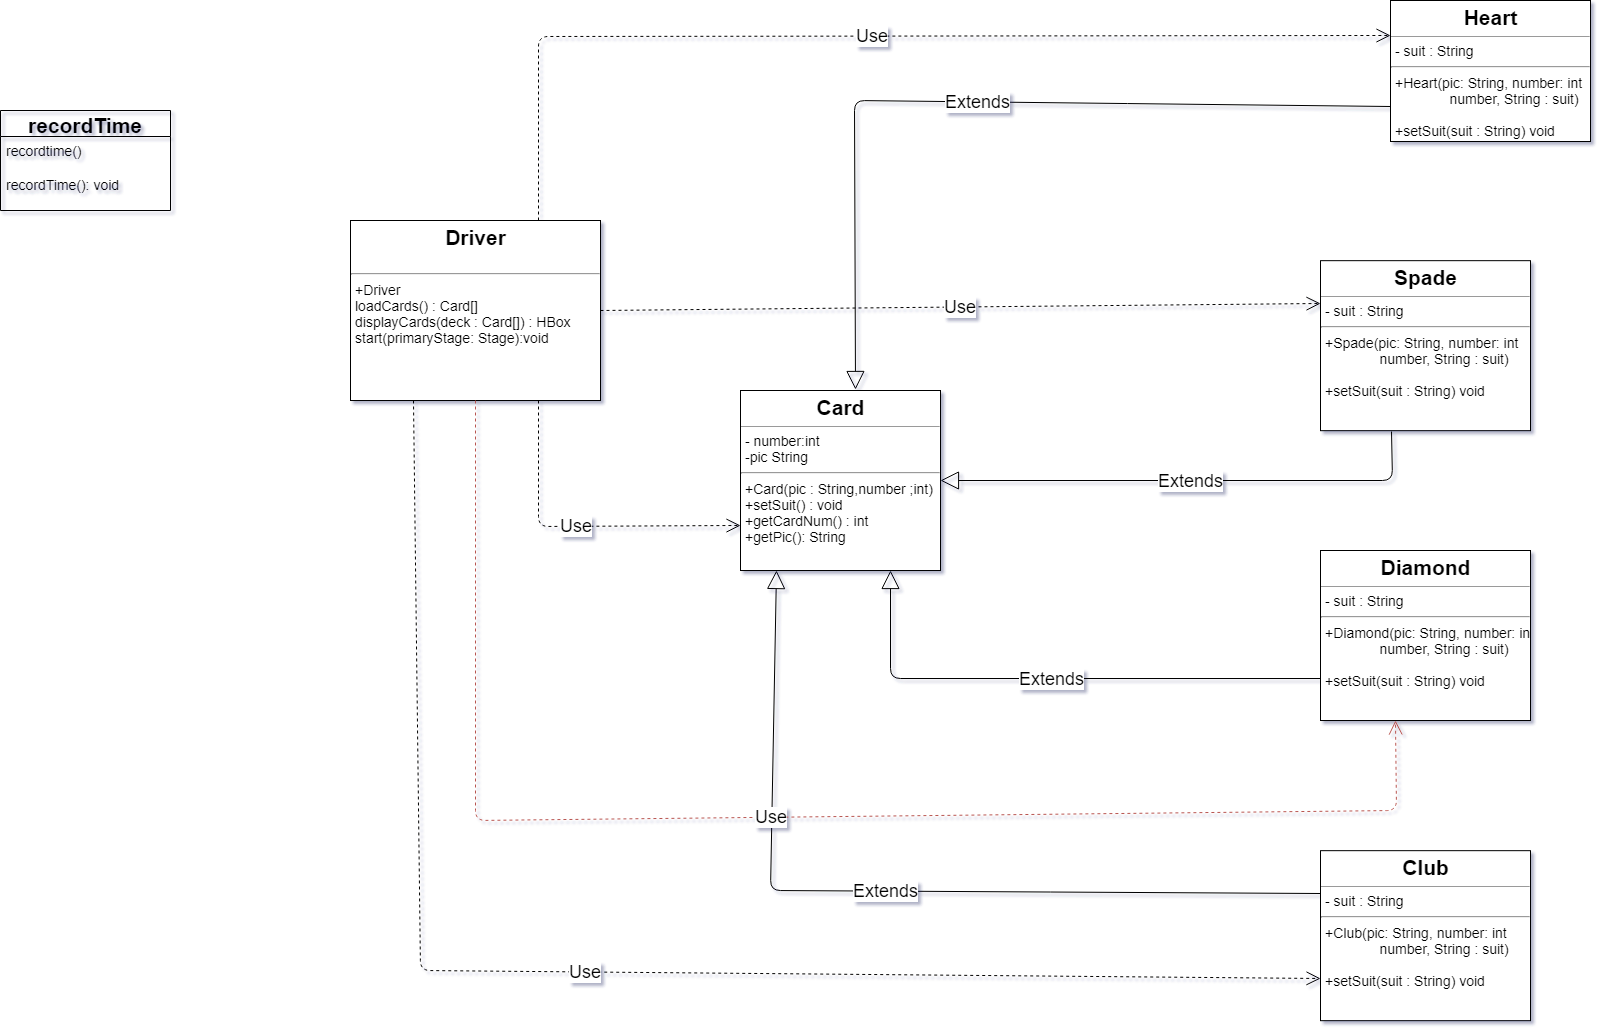

The diagram above was exported from draw.io. Its source (the exported page's mxGraphModel, read from the mxfile embedded in the PNG):
<mxGraphModel dx="1690" dy="452" grid="1" gridSize="10" guides="1" tooltips="1" connect="1" arrows="1" fold="1" page="1" pageScale="1" pageWidth="850" pageHeight="1100" background="#ffffff" math="0" shadow="1">
  <root>
    <mxCell id="0" />
    <mxCell id="1" parent="0" />
    <mxCell id="YqgylQTtT9qUdexCmbJx-23" value="&lt;p style=&quot;margin: 0px ; margin-top: 4px ; text-align: center&quot;&gt;&lt;b&gt;&lt;font style=&quot;font-size: 21px&quot;&gt;Card&lt;/font&gt;&lt;/b&gt;&lt;/p&gt;&lt;hr size=&quot;1&quot;&gt;&lt;p style=&quot;margin: 0px 0px 0px 4px ; font-size: 14px&quot;&gt;&lt;font style=&quot;font-size: 14px&quot;&gt;- number:int&lt;/font&gt;&lt;/p&gt;&lt;p style=&quot;margin: 0px 0px 0px 4px ; font-size: 14px&quot;&gt;&lt;font style=&quot;font-size: 14px&quot;&gt;-pic String&lt;/font&gt;&lt;/p&gt;&lt;p style=&quot;margin: 0px 0px 0px 4px ; font-size: 14px&quot;&gt;&lt;/p&gt;&lt;hr style=&quot;font-size: 14px&quot;&gt;&lt;p style=&quot;margin: 0px 0px 0px 4px ; font-size: 14px&quot;&gt;&lt;font style=&quot;font-size: 14px&quot;&gt;+Card(pic : String,number ;int)&lt;/font&gt;&lt;/p&gt;&lt;p style=&quot;margin: 0px 0px 0px 4px ; font-size: 14px&quot;&gt;&lt;font style=&quot;font-size: 14px&quot;&gt;+setSuit() : void&lt;/font&gt;&lt;/p&gt;&lt;p style=&quot;text-align: left ; margin: 0px 0px 0px 4px ; font-size: 14px&quot;&gt;&lt;font style=&quot;font-size: 14px&quot;&gt;+getCardNum() : int&lt;/font&gt;&lt;/p&gt;&lt;p style=&quot;text-align: left ; margin: 0px 0px 0px 4px ; font-size: 14px&quot;&gt;&lt;font style=&quot;font-size: 14px&quot;&gt;+&lt;span&gt;getPic(): String&lt;/span&gt;&lt;/font&gt;&lt;/p&gt;" style="verticalAlign=top;align=left;overflow=fill;fontSize=12;fontFamily=Helvetica;html=1;" parent="1" vertex="1">
      <mxGeometry x="20" y="430" width="200" height="180" as="geometry" />
    </mxCell>
    <mxCell id="YqgylQTtT9qUdexCmbJx-25" value="&lt;p style=&quot;margin: 0px ; margin-top: 4px ; text-align: center&quot;&gt;&lt;span style=&quot;font-size: 21px&quot;&gt;&lt;b&gt;Heart&lt;/b&gt;&lt;/span&gt;&lt;/p&gt;&lt;hr size=&quot;1&quot;&gt;&lt;p style=&quot;margin: 0px 0px 0px 4px ; font-size: 14px&quot;&gt;&lt;font style=&quot;font-size: 14px&quot;&gt;- suit : String&lt;/font&gt;&lt;/p&gt;&lt;p style=&quot;margin: 0px 0px 0px 4px ; font-size: 14px&quot;&gt;&lt;/p&gt;&lt;hr style=&quot;font-size: 14px&quot;&gt;&lt;p style=&quot;margin: 0px 0px 0px 4px ; font-size: 14px&quot;&gt;&lt;font style=&quot;font-size: 14px&quot;&gt;+Heart(pic: String, number: int&lt;/font&gt;&lt;/p&gt;&lt;p style=&quot;margin: 0px 0px 0px 4px ; font-size: 14px&quot;&gt;&lt;font style=&quot;font-size: 14px&quot;&gt;&amp;nbsp; &amp;nbsp; &amp;nbsp; &amp;nbsp; &amp;nbsp; &amp;nbsp; &amp;nbsp; number, String : suit)&lt;/font&gt;&lt;/p&gt;&lt;p style=&quot;margin: 0px 0px 0px 4px ; font-size: 14px&quot;&gt;&lt;font style=&quot;font-size: 14px&quot;&gt;&lt;br&gt;&lt;/font&gt;&lt;/p&gt;&lt;p style=&quot;margin: 0px 0px 0px 4px ; font-size: 14px&quot;&gt;+setSuit(suit : String) void&lt;/p&gt;" style="verticalAlign=top;align=left;overflow=fill;fontSize=12;fontFamily=Helvetica;html=1;" parent="1" vertex="1">
      <mxGeometry x="670" y="40" width="200" height="141" as="geometry" />
    </mxCell>
    <mxCell id="YqgylQTtT9qUdexCmbJx-26" value="&lt;p style=&quot;margin: 0px ; margin-top: 4px ; text-align: center&quot;&gt;&lt;span style=&quot;font-size: 21px&quot;&gt;&lt;b&gt;Club&lt;/b&gt;&lt;/span&gt;&lt;/p&gt;&lt;hr size=&quot;1&quot;&gt;&lt;p style=&quot;margin: 0px 0px 0px 4px ; font-size: 14px&quot;&gt;&lt;font style=&quot;font-size: 14px&quot;&gt;- suit : String&lt;/font&gt;&lt;/p&gt;&lt;p style=&quot;margin: 0px 0px 0px 4px ; font-size: 14px&quot;&gt;&lt;/p&gt;&lt;hr style=&quot;font-size: 14px&quot;&gt;&lt;p style=&quot;margin: 0px 0px 0px 4px ; font-size: 14px&quot;&gt;&lt;font style=&quot;font-size: 14px&quot;&gt;+Club(pic: String, number: int&lt;/font&gt;&lt;/p&gt;&lt;p style=&quot;margin: 0px 0px 0px 4px ; font-size: 14px&quot;&gt;&lt;font style=&quot;font-size: 14px&quot;&gt;&amp;nbsp; &amp;nbsp; &amp;nbsp; &amp;nbsp; &amp;nbsp; &amp;nbsp; &amp;nbsp; number, String : suit)&lt;/font&gt;&lt;/p&gt;&lt;p style=&quot;margin: 0px 0px 0px 4px ; font-size: 14px&quot;&gt;&lt;font style=&quot;font-size: 14px&quot;&gt;&lt;br&gt;&lt;/font&gt;&lt;/p&gt;&lt;p style=&quot;margin: 0px 0px 0px 4px ; font-size: 14px&quot;&gt;+setSuit(suit : String) void&lt;/p&gt;" style="verticalAlign=top;align=left;overflow=fill;fontSize=12;fontFamily=Helvetica;html=1;" parent="1" vertex="1">
      <mxGeometry x="600" y="890.1666259765625" width="210" height="170" as="geometry" />
    </mxCell>
    <mxCell id="YqgylQTtT9qUdexCmbJx-27" value="&lt;p style=&quot;margin: 0px ; margin-top: 4px ; text-align: center&quot;&gt;&lt;span style=&quot;font-size: 21px&quot;&gt;&lt;b&gt;Diamond&lt;/b&gt;&lt;/span&gt;&lt;/p&gt;&lt;hr size=&quot;1&quot;&gt;&lt;p style=&quot;margin: 0px 0px 0px 4px ; font-size: 14px&quot;&gt;&lt;font style=&quot;font-size: 14px&quot;&gt;- suit : String&lt;/font&gt;&lt;/p&gt;&lt;p style=&quot;margin: 0px 0px 0px 4px ; font-size: 14px&quot;&gt;&lt;/p&gt;&lt;hr style=&quot;font-size: 14px&quot;&gt;&lt;p style=&quot;margin: 0px 0px 0px 4px ; font-size: 14px&quot;&gt;&lt;font style=&quot;font-size: 14px&quot;&gt;+Diamond(pic: String, number: int&lt;/font&gt;&lt;/p&gt;&lt;p style=&quot;margin: 0px 0px 0px 4px ; font-size: 14px&quot;&gt;&lt;font style=&quot;font-size: 14px&quot;&gt;&amp;nbsp; &amp;nbsp; &amp;nbsp; &amp;nbsp; &amp;nbsp; &amp;nbsp; &amp;nbsp; number, String : suit)&lt;/font&gt;&lt;/p&gt;&lt;p style=&quot;margin: 0px 0px 0px 4px ; font-size: 14px&quot;&gt;&lt;font style=&quot;font-size: 14px&quot;&gt;&lt;br&gt;&lt;/font&gt;&lt;/p&gt;&lt;p style=&quot;margin: 0px 0px 0px 4px ; font-size: 14px&quot;&gt;+setSuit(suit : String) void&lt;/p&gt;" style="verticalAlign=top;align=left;overflow=fill;fontSize=12;fontFamily=Helvetica;html=1;" parent="1" vertex="1">
      <mxGeometry x="600" y="590" width="210" height="170" as="geometry" />
    </mxCell>
    <mxCell id="YqgylQTtT9qUdexCmbJx-28" value="&lt;p style=&quot;margin: 0px ; margin-top: 4px ; text-align: center&quot;&gt;&lt;b&gt;&lt;font style=&quot;font-size: 21px&quot;&gt;Spade&lt;/font&gt;&lt;/b&gt;&lt;/p&gt;&lt;hr size=&quot;1&quot;&gt;&lt;p style=&quot;margin: 0px 0px 0px 4px ; font-size: 14px&quot;&gt;&lt;font style=&quot;font-size: 14px&quot;&gt;- suit : String&lt;/font&gt;&lt;/p&gt;&lt;p style=&quot;margin: 0px 0px 0px 4px ; font-size: 14px&quot;&gt;&lt;/p&gt;&lt;hr style=&quot;font-size: 14px&quot;&gt;&lt;p style=&quot;margin: 0px 0px 0px 4px ; font-size: 14px&quot;&gt;&lt;font style=&quot;font-size: 14px&quot;&gt;+Spade(pic: String, number: int&lt;/font&gt;&lt;/p&gt;&lt;p style=&quot;margin: 0px 0px 0px 4px ; font-size: 14px&quot;&gt;&lt;font style=&quot;font-size: 14px&quot;&gt;&amp;nbsp; &amp;nbsp; &amp;nbsp; &amp;nbsp; &amp;nbsp; &amp;nbsp; &amp;nbsp; number, String : suit)&lt;/font&gt;&lt;/p&gt;&lt;p style=&quot;margin: 0px 0px 0px 4px ; font-size: 14px&quot;&gt;&lt;font style=&quot;font-size: 14px&quot;&gt;&lt;br&gt;&lt;/font&gt;&lt;/p&gt;&lt;p style=&quot;margin: 0px 0px 0px 4px ; font-size: 14px&quot;&gt;+setSuit(suit : String) void&lt;/p&gt;" style="verticalAlign=top;align=left;overflow=fill;fontSize=12;fontFamily=Helvetica;html=1;" parent="1" vertex="1">
      <mxGeometry x="600" y="300.1666259765625" width="210" height="170" as="geometry" />
    </mxCell>
    <mxCell id="YqgylQTtT9qUdexCmbJx-29" value="&lt;p style=&quot;margin: 0px ; margin-top: 4px ; text-align: center&quot;&gt;&lt;span style=&quot;font-size: 21px&quot;&gt;&lt;b&gt;Driver&lt;/b&gt;&lt;/span&gt;&lt;/p&gt;&lt;p style=&quot;margin: 0px 0px 0px 4px ; font-size: 14px&quot;&gt;&lt;br&gt;&lt;/p&gt;&lt;p style=&quot;margin: 0px 0px 0px 4px ; font-size: 14px&quot;&gt;&lt;/p&gt;&lt;hr style=&quot;font-size: 14px&quot;&gt;&lt;p style=&quot;margin: 0px 0px 0px 4px ; font-size: 14px&quot;&gt;&lt;font style=&quot;font-size: 14px&quot;&gt;+Driver&lt;br&gt;&lt;/font&gt;&lt;/p&gt;&lt;p style=&quot;margin: 0px 0px 0px 4px ; font-size: 14px&quot;&gt;loadCards() : Card[]&lt;/p&gt;&lt;p style=&quot;margin: 0px 0px 0px 4px ; font-size: 14px&quot;&gt;displayCards(deck : Card[]) : HBox&lt;/p&gt;&lt;p style=&quot;margin: 0px 0px 0px 4px ; font-size: 14px&quot;&gt;start(primaryStage: Stage):void&lt;/p&gt;&lt;p style=&quot;margin: 0px 0px 0px 4px ; font-size: 14px&quot;&gt;&lt;br&gt;&lt;/p&gt;" style="verticalAlign=top;align=left;overflow=fill;fontSize=12;fontFamily=Helvetica;html=1;" parent="1" vertex="1">
      <mxGeometry x="-370" y="260" width="250" height="180" as="geometry" />
    </mxCell>
    <mxCell id="YqgylQTtT9qUdexCmbJx-37" value="Extends" style="endArrow=block;endSize=16;endFill=0;html=1;entryX=0.18;entryY=1;entryDx=0;entryDy=0;fontSize=18;entryPerimeter=0;exitX=0;exitY=0.25;exitDx=0;exitDy=0;" parent="1" source="YqgylQTtT9qUdexCmbJx-26" target="YqgylQTtT9qUdexCmbJx-23" edge="1">
      <mxGeometry width="160" relative="1" as="geometry">
        <mxPoint x="600" y="890" as="sourcePoint" />
        <mxPoint x="440" y="690" as="targetPoint" />
        <Array as="points">
          <mxPoint x="50" y="930" />
        </Array>
      </mxGeometry>
    </mxCell>
    <mxCell id="YqgylQTtT9qUdexCmbJx-38" value="Extends" style="endArrow=block;endSize=16;endFill=0;html=1;fontSize=18;exitX=0;exitY=0.75;exitDx=0;exitDy=0;entryX=0.75;entryY=1;entryDx=0;entryDy=0;" parent="1" source="YqgylQTtT9qUdexCmbJx-27" target="YqgylQTtT9qUdexCmbJx-23" edge="1">
      <mxGeometry width="160" relative="1" as="geometry">
        <mxPoint x="590" y="670" as="sourcePoint" />
        <mxPoint x="170" y="620" as="targetPoint" />
        <Array as="points">
          <mxPoint x="170" y="718" />
        </Array>
      </mxGeometry>
    </mxCell>
    <mxCell id="YqgylQTtT9qUdexCmbJx-39" value="Extends" style="endArrow=block;endSize=16;endFill=0;html=1;entryX=0.573;entryY=-0.007;entryDx=0;entryDy=0;fontSize=18;entryPerimeter=0;exitX=0;exitY=0.75;exitDx=0;exitDy=0;" parent="1" source="YqgylQTtT9qUdexCmbJx-25" target="YqgylQTtT9qUdexCmbJx-23" edge="1">
      <mxGeometry width="160" relative="1" as="geometry">
        <mxPoint x="515" y="245" as="sourcePoint" />
        <mxPoint x="285" y="-15" as="targetPoint" />
        <Array as="points">
          <mxPoint x="134" y="140" />
        </Array>
      </mxGeometry>
    </mxCell>
    <mxCell id="YqgylQTtT9qUdexCmbJx-40" value="Extends" style="endArrow=block;endSize=16;endFill=0;html=1;entryX=1;entryY=0.5;entryDx=0;entryDy=0;fontSize=18;exitX=0.34;exitY=1.003;exitDx=0;exitDy=0;exitPerimeter=0;" parent="1" source="YqgylQTtT9qUdexCmbJx-28" target="YqgylQTtT9qUdexCmbJx-23" edge="1">
      <mxGeometry width="160" relative="1" as="geometry">
        <mxPoint x="686" y="159" as="sourcePoint" />
        <mxPoint x="360" y="441" as="targetPoint" />
        <Array as="points">
          <mxPoint x="672" y="520" />
        </Array>
      </mxGeometry>
    </mxCell>
    <mxCell id="YqgylQTtT9qUdexCmbJx-45" value="Use" style="endArrow=open;endSize=12;dashed=1;html=1;fontSize=18;entryX=0;entryY=0.25;entryDx=0;entryDy=0;exitX=0.75;exitY=0;exitDx=0;exitDy=0;" parent="1" source="YqgylQTtT9qUdexCmbJx-29" target="YqgylQTtT9qUdexCmbJx-25" edge="1">
      <mxGeometry width="160" relative="1" as="geometry">
        <mxPoint x="-210" y="76" as="sourcePoint" />
        <mxPoint x="50" y="260" as="targetPoint" />
        <Array as="points">
          <mxPoint x="-182" y="76" />
        </Array>
      </mxGeometry>
    </mxCell>
    <mxCell id="YqgylQTtT9qUdexCmbJx-46" value="Use" style="endArrow=open;endSize=12;dashed=1;html=1;fontSize=18;entryX=0;entryY=0.25;entryDx=0;entryDy=0;exitX=1;exitY=0.5;exitDx=0;exitDy=0;" parent="1" source="YqgylQTtT9qUdexCmbJx-29" target="YqgylQTtT9qUdexCmbJx-28" edge="1">
      <mxGeometry width="160" relative="1" as="geometry">
        <mxPoint x="-100" y="340" as="sourcePoint" />
        <mxPoint x="705" y="274" as="targetPoint" />
      </mxGeometry>
    </mxCell>
    <mxCell id="YqgylQTtT9qUdexCmbJx-47" value="Use" style="endArrow=open;endSize=12;dashed=1;html=1;fontSize=18;exitX=0.25;exitY=1;exitDx=0;exitDy=0;entryX=0;entryY=0.75;entryDx=0;entryDy=0;" parent="1" source="YqgylQTtT9qUdexCmbJx-29" target="YqgylQTtT9qUdexCmbJx-26" edge="1">
      <mxGeometry width="160" relative="1" as="geometry">
        <mxPoint x="-110" y="958" as="sourcePoint" />
        <mxPoint x="590" y="960" as="targetPoint" />
        <Array as="points">
          <mxPoint x="-300" y="1010" />
        </Array>
      </mxGeometry>
    </mxCell>
    <mxCell id="YqgylQTtT9qUdexCmbJx-48" value="Use" style="endArrow=open;endSize=12;dashed=1;html=1;fontSize=18;entryX=0.359;entryY=1;entryDx=0;entryDy=0;entryPerimeter=0;fillColor=#f8cecc;strokeColor=#b85450;" parent="1" target="YqgylQTtT9qUdexCmbJx-27" edge="1">
      <mxGeometry width="160" relative="1" as="geometry">
        <mxPoint x="-245" y="440" as="sourcePoint" />
        <mxPoint x="673" y="830" as="targetPoint" />
        <Array as="points">
          <mxPoint x="-245" y="860" />
          <mxPoint x="676" y="850" />
        </Array>
      </mxGeometry>
    </mxCell>
    <mxCell id="YqgylQTtT9qUdexCmbJx-49" value="Use" style="endArrow=open;endSize=12;dashed=1;html=1;fontSize=18;entryX=0;entryY=0.75;entryDx=0;entryDy=0;exitX=0.75;exitY=1;exitDx=0;exitDy=0;" parent="1" source="YqgylQTtT9qUdexCmbJx-29" target="YqgylQTtT9qUdexCmbJx-23" edge="1">
      <mxGeometry width="160" relative="1" as="geometry">
        <mxPoint x="-390" y="385" as="sourcePoint" />
        <mxPoint x="531" y="705" as="targetPoint" />
        <Array as="points">
          <mxPoint x="-182" y="566" />
        </Array>
      </mxGeometry>
    </mxCell>
    <mxCell id="9S3BuxVERSy5ZBDkJtjL-1" value="recordTime" style="swimlane;fontStyle=1;childLayout=stackLayout;horizontal=1;startSize=26;fillColor=none;horizontalStack=0;resizeParent=1;resizeParentMax=0;resizeLast=0;collapsible=1;marginBottom=0;fontSize=21;" parent="1" vertex="1">
      <mxGeometry x="-720" y="150" width="170" height="100" as="geometry" />
    </mxCell>
    <mxCell id="9S3BuxVERSy5ZBDkJtjL-2" value="recordtime()&#10;&#10;recordTime(): void&#10;" style="text;strokeColor=none;fillColor=none;align=left;verticalAlign=top;spacingLeft=4;spacingRight=4;overflow=hidden;rotatable=0;points=[[0,0.5],[1,0.5]];portConstraint=eastwest;fontSize=14;" parent="9S3BuxVERSy5ZBDkJtjL-1" vertex="1">
      <mxGeometry y="26" width="170" height="74" as="geometry" />
    </mxCell>
  </root>
</mxGraphModel>